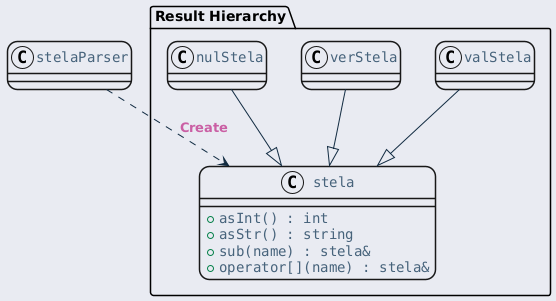

The diagram above was rendered by PlantUML. Its source (embedded in the PNG):
@startuml inline_umlgraph_15.png
<style>
  root {
    BackGroundColor: #E9EBF2;
  }
  class, node, object, participant, actor, boundary, control, entity, database, collections, queue {
    LineThickness: 1.5;
    HorizontalAlignment center;
    FontColor: #47637b;
    FontSize: 14;
    FontName: "Courier";
    RoundCorner: 20;
  }
  arrow {
    LineColor: #112a40;
    FontColor: #ca5fa4;
    FontStyle: "bold"
  }
  visibilityIcon {
    protected {
      LineColor DarkGoldenRod
      BackgroundColor DarkGoldenRod
    }
}
</style>
package "Result Hierarchy" {
    class "stela" as stela {
        + asInt() : int
        + asStr() : string
        + sub(name) : stela&
        + operator[](name) : stela&
    }

    class "valStela" as valStela
    class "verStela" as verStela
    class "nulStela" as nulStela
}

stelaParser ..> stela : Create

valStela --|> stela
verStela --|> stela
nulStela --|> stela
@enduml